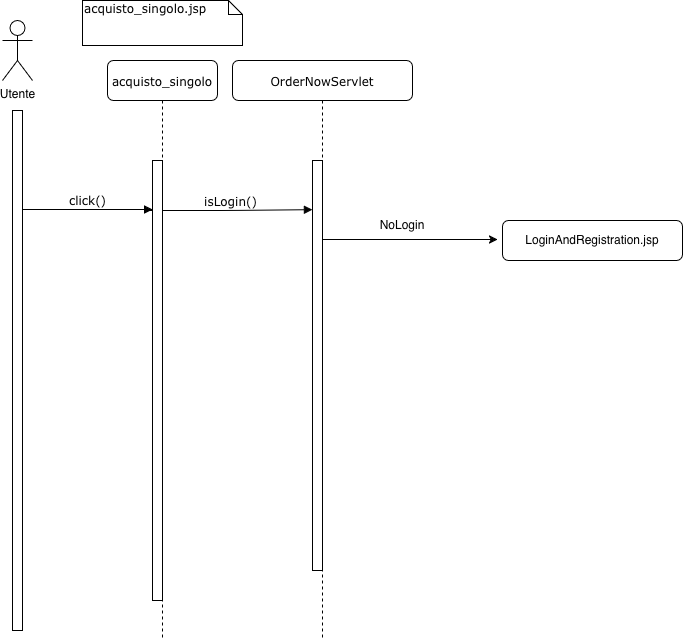

The diagram above was exported from draw.io. Its source (the exported page's mxGraphModel, read from the mxfile embedded in the PNG):
<mxGraphModel dx="2798" dy="953" grid="1" gridSize="10" guides="1" tooltips="1" connect="1" arrows="1" fold="1" page="1" pageScale="1" pageWidth="1100" pageHeight="850" background="none" math="0" shadow="0">
  <root>
    <mxCell id="0" />
    <mxCell id="1" parent="0" />
    <mxCell id="7baba1c4bc27f4b0-2" parent="1" style="shape=umlLifeline;perimeter=lifelinePerimeter;whiteSpace=wrap;html=1;container=1;collapsible=0;recursiveResize=0;outlineConnect=0;rounded=1;shadow=0;comic=0;labelBackgroundColor=none;strokeWidth=1;fontFamily=Verdana;fontSize=12;align=center;" value="OrderNowServlet" vertex="1">
      <mxGeometry height="580" width="180" x="220" y="80" as="geometry" />
    </mxCell>
    <mxCell id="7baba1c4bc27f4b0-10" parent="7baba1c4bc27f4b0-2" style="html=1;points=[];perimeter=orthogonalPerimeter;rounded=0;shadow=0;comic=0;labelBackgroundColor=none;strokeWidth=1;fontFamily=Verdana;fontSize=12;align=center;" value="" vertex="1">
      <mxGeometry height="410" width="10" x="80" y="100" as="geometry" />
    </mxCell>
    <mxCell id="py3HmR-Cq1MNERZeqEu9-7" edge="1" parent="7baba1c4bc27f4b0-2" style="html=1;verticalAlign=bottom;endArrow=block;entryX=0;entryY=0.12;labelBackgroundColor=none;fontFamily=Verdana;fontSize=12;edgeStyle=elbowEdgeStyle;elbow=horizontal;entryDx=0;entryDy=0;entryPerimeter=0;" target="7baba1c4bc27f4b0-10" value="isLogin()">
      <mxGeometry relative="1" as="geometry">
        <mxPoint as="offset" />
        <mxPoint x="-85" y="150" as="sourcePoint" />
        <mxPoint x="45" y="150" as="targetPoint" />
      </mxGeometry>
    </mxCell>
    <mxCell id="7baba1c4bc27f4b0-8" parent="1" style="shape=umlLifeline;perimeter=lifelinePerimeter;whiteSpace=wrap;html=1;container=1;collapsible=0;recursiveResize=0;outlineConnect=0;rounded=1;shadow=0;comic=0;labelBackgroundColor=none;strokeWidth=1;fontFamily=Verdana;fontSize=12;align=center;" value="acquisto_singolo" vertex="1">
      <mxGeometry height="580" width="110" x="95" y="80" as="geometry" />
    </mxCell>
    <mxCell id="7baba1c4bc27f4b0-9" parent="7baba1c4bc27f4b0-8" style="html=1;points=[];perimeter=orthogonalPerimeter;rounded=0;shadow=0;comic=0;labelBackgroundColor=none;strokeWidth=1;fontFamily=Verdana;fontSize=12;align=center;" value="" vertex="1">
      <mxGeometry height="440" width="10" x="45" y="100" as="geometry" />
    </mxCell>
    <mxCell id="py3HmR-Cq1MNERZeqEu9-1" parent="1" style="shape=umlActor;verticalLabelPosition=bottom;verticalAlign=top;html=1;outlineConnect=0;" value="Utente" vertex="1">
      <mxGeometry height="60" width="30" x="-10" y="40" as="geometry" />
    </mxCell>
    <mxCell id="py3HmR-Cq1MNERZeqEu9-4" parent="1" style="html=1;points=[];perimeter=orthogonalPerimeter;rounded=0;shadow=0;comic=0;labelBackgroundColor=none;strokeWidth=1;fontFamily=Verdana;fontSize=12;align=center;" value="" vertex="1">
      <mxGeometry height="520" width="10" y="130" as="geometry" />
    </mxCell>
    <mxCell id="py3HmR-Cq1MNERZeqEu9-5" edge="1" parent="1" style="html=1;verticalAlign=bottom;endArrow=block;entryX=0;entryY=0;labelBackgroundColor=none;fontFamily=Verdana;fontSize=12;edgeStyle=elbowEdgeStyle;elbow=vertical;" value="click()">
      <mxGeometry relative="1" as="geometry">
        <mxPoint x="10" y="229" as="sourcePoint" />
        <mxPoint x="140" y="229" as="targetPoint" />
      </mxGeometry>
    </mxCell>
    <mxCell id="py3HmR-Cq1MNERZeqEu9-8" parent="1" style="shape=note;whiteSpace=wrap;html=1;size=14;verticalAlign=top;align=left;spacingTop=-6;rounded=0;shadow=0;comic=0;labelBackgroundColor=none;strokeWidth=1;fontFamily=Verdana;fontSize=12" value="acquisto_singolo.jsp" vertex="1">
      <mxGeometry height="45" width="160" x="70" y="20" as="geometry" />
    </mxCell>
    <mxCell id="py3HmR-Cq1MNERZeqEu9-55" edge="1" parent="1" source="7baba1c4bc27f4b0-2" style="endArrow=classic;html=1;rounded=0;entryX=0;entryY=0.45;entryDx=0;entryDy=0;entryPerimeter=0;" value="">
      <mxGeometry height="50" relative="1" width="50" as="geometry">
        <mxPoint x="530" y="430" as="sourcePoint" />
        <mxPoint x="485" y="259" as="targetPoint" />
      </mxGeometry>
    </mxCell>
    <mxCell id="py3HmR-Cq1MNERZeqEu9-56" parent="1" style="text;html=1;whiteSpace=wrap;strokeColor=none;fillColor=none;align=center;verticalAlign=middle;rounded=0;" value="NoLogin" vertex="1">
      <mxGeometry height="30" width="60" x="360" y="230" as="geometry" />
    </mxCell>
    <mxCell id="py3HmR-Cq1MNERZeqEu9-58" parent="1" style="rounded=1;whiteSpace=wrap;html=1;" value="LoginAndRegistration.jsp" vertex="1">
      <mxGeometry height="40" width="180" x="490" y="240" as="geometry" />
    </mxCell>
  </root>
</mxGraphModel>